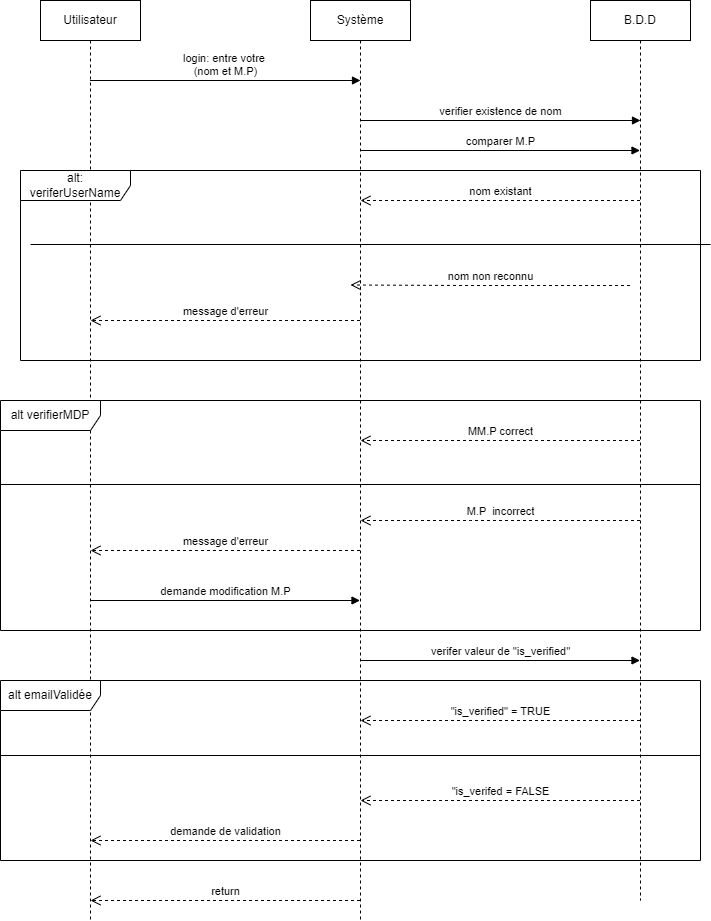

The diagram above was exported from draw.io. Its source (the exported page's mxGraphModel, read from the mxfile embedded in the PNG):
<mxGraphModel dx="794" dy="448" grid="1" gridSize="10" guides="1" tooltips="1" connect="1" arrows="1" fold="1" page="1" pageScale="1" pageWidth="827" pageHeight="1169" math="0" shadow="0">
  <root>
    <mxCell id="0" />
    <mxCell id="1" parent="0" />
    <mxCell id="sHXvfa_yWqoZ0J-Guc9v-1" value="Utilisateur" style="shape=umlLifeline;perimeter=lifelinePerimeter;whiteSpace=wrap;html=1;container=1;dropTarget=0;collapsible=0;recursiveResize=0;outlineConnect=0;portConstraint=eastwest;newEdgeStyle={&quot;curved&quot;:0,&quot;rounded&quot;:0};" vertex="1" parent="1">
      <mxGeometry x="80" y="40" width="100" height="920" as="geometry" />
    </mxCell>
    <mxCell id="sHXvfa_yWqoZ0J-Guc9v-2" value="Système" style="shape=umlLifeline;perimeter=lifelinePerimeter;whiteSpace=wrap;html=1;container=1;dropTarget=0;collapsible=0;recursiveResize=0;outlineConnect=0;portConstraint=eastwest;newEdgeStyle={&quot;curved&quot;:0,&quot;rounded&quot;:0};" vertex="1" parent="1">
      <mxGeometry x="350" y="40" width="100" height="920" as="geometry" />
    </mxCell>
    <mxCell id="sHXvfa_yWqoZ0J-Guc9v-3" value="B.D.D" style="shape=umlLifeline;perimeter=lifelinePerimeter;whiteSpace=wrap;html=1;container=1;dropTarget=0;collapsible=0;recursiveResize=0;outlineConnect=0;portConstraint=eastwest;newEdgeStyle={&quot;curved&quot;:0,&quot;rounded&quot;:0};" vertex="1" parent="1">
      <mxGeometry x="630" y="40" width="100" height="900" as="geometry" />
    </mxCell>
    <mxCell id="sHXvfa_yWqoZ0J-Guc9v-4" value="login: entre votre&amp;nbsp;&lt;br style=&quot;border-color: var(--border-color);&quot;&gt;(nom et M.P)" style="html=1;verticalAlign=bottom;endArrow=block;curved=0;rounded=0;" edge="1" parent="1" source="sHXvfa_yWqoZ0J-Guc9v-1">
      <mxGeometry width="80" relative="1" as="geometry">
        <mxPoint x="320" y="120" as="sourcePoint" />
        <mxPoint x="400" y="120" as="targetPoint" />
      </mxGeometry>
    </mxCell>
    <mxCell id="sHXvfa_yWqoZ0J-Guc9v-5" value="alt: veriferUserName" style="shape=umlFrame;whiteSpace=wrap;html=1;pointerEvents=0;width=110;height=30;" vertex="1" parent="1">
      <mxGeometry x="60" y="210" width="680" height="190" as="geometry" />
    </mxCell>
    <mxCell id="sHXvfa_yWqoZ0J-Guc9v-6" value="" style="line;strokeWidth=1;fillColor=none;align=left;verticalAlign=middle;spacingTop=-1;spacingLeft=3;spacingRight=3;rotatable=0;labelPosition=right;points=[];portConstraint=eastwest;strokeColor=inherit;" vertex="1" parent="1">
      <mxGeometry x="70" y="280" width="680" height="8" as="geometry" />
    </mxCell>
    <mxCell id="sHXvfa_yWqoZ0J-Guc9v-7" value="verifier existence de nom" style="html=1;verticalAlign=bottom;endArrow=block;curved=0;rounded=0;" edge="1" parent="1" source="sHXvfa_yWqoZ0J-Guc9v-2">
      <mxGeometry width="80" relative="1" as="geometry">
        <mxPoint x="600" y="160" as="sourcePoint" />
        <mxPoint x="680" y="160" as="targetPoint" />
      </mxGeometry>
    </mxCell>
    <mxCell id="sHXvfa_yWqoZ0J-Guc9v-9" value="message d'erreur" style="html=1;verticalAlign=bottom;endArrow=open;dashed=1;endSize=8;curved=0;rounded=0;" edge="1" parent="1">
      <mxGeometry relative="1" as="geometry">
        <mxPoint x="399.5" y="360" as="sourcePoint" />
        <mxPoint x="130" y="360" as="targetPoint" />
        <Array as="points">
          <mxPoint x="310" y="360" />
        </Array>
      </mxGeometry>
    </mxCell>
    <mxCell id="sHXvfa_yWqoZ0J-Guc9v-10" value="nom non reconnu" style="html=1;verticalAlign=bottom;endArrow=open;dashed=1;endSize=8;curved=0;rounded=0;" edge="1" parent="1">
      <mxGeometry relative="1" as="geometry">
        <mxPoint x="669.5" y="325" as="sourcePoint" />
        <mxPoint x="390" y="324.5" as="targetPoint" />
        <Array as="points">
          <mxPoint x="510" y="325" />
        </Array>
      </mxGeometry>
    </mxCell>
    <mxCell id="sHXvfa_yWqoZ0J-Guc9v-11" value="nom existant" style="html=1;verticalAlign=bottom;endArrow=open;dashed=1;endSize=8;curved=0;rounded=0;" edge="1" parent="1" source="sHXvfa_yWqoZ0J-Guc9v-3">
      <mxGeometry relative="1" as="geometry">
        <mxPoint x="480" y="240" as="sourcePoint" />
        <mxPoint x="400" y="240" as="targetPoint" />
        <Array as="points">
          <mxPoint x="480" y="240" />
        </Array>
      </mxGeometry>
    </mxCell>
    <mxCell id="sHXvfa_yWqoZ0J-Guc9v-12" value="comparer M.P" style="html=1;verticalAlign=bottom;endArrow=block;curved=0;rounded=0;" edge="1" parent="1" target="sHXvfa_yWqoZ0J-Guc9v-3">
      <mxGeometry width="80" relative="1" as="geometry">
        <mxPoint x="400" y="190" as="sourcePoint" />
        <mxPoint x="480" y="190" as="targetPoint" />
      </mxGeometry>
    </mxCell>
    <mxCell id="sHXvfa_yWqoZ0J-Guc9v-13" value="alt verifierMDP" style="shape=umlFrame;whiteSpace=wrap;html=1;pointerEvents=0;width=100;height=30;" vertex="1" parent="1">
      <mxGeometry x="40" y="440" width="700" height="230" as="geometry" />
    </mxCell>
    <mxCell id="sHXvfa_yWqoZ0J-Guc9v-14" value="" style="line;strokeWidth=1;fillColor=none;align=left;verticalAlign=middle;spacingTop=-1;spacingLeft=3;spacingRight=3;rotatable=0;labelPosition=right;points=[];portConstraint=eastwest;strokeColor=inherit;" vertex="1" parent="1">
      <mxGeometry x="40" y="520" width="700" height="8" as="geometry" />
    </mxCell>
    <mxCell id="sHXvfa_yWqoZ0J-Guc9v-16" value="MM.P correct" style="html=1;verticalAlign=bottom;endArrow=open;dashed=1;endSize=8;curved=0;rounded=0;" edge="1" parent="1" source="sHXvfa_yWqoZ0J-Guc9v-3">
      <mxGeometry relative="1" as="geometry">
        <mxPoint x="480" y="480" as="sourcePoint" />
        <mxPoint x="400" y="480" as="targetPoint" />
      </mxGeometry>
    </mxCell>
    <mxCell id="sHXvfa_yWqoZ0J-Guc9v-17" value="M.P&amp;nbsp; incorrect" style="html=1;verticalAlign=bottom;endArrow=open;dashed=1;endSize=8;curved=0;rounded=0;" edge="1" parent="1">
      <mxGeometry relative="1" as="geometry">
        <mxPoint x="679.5" y="560" as="sourcePoint" />
        <mxPoint x="400" y="560" as="targetPoint" />
        <Array as="points">
          <mxPoint x="510" y="560" />
        </Array>
      </mxGeometry>
    </mxCell>
    <mxCell id="sHXvfa_yWqoZ0J-Guc9v-18" value="message d'erreur" style="html=1;verticalAlign=bottom;endArrow=open;dashed=1;endSize=8;curved=0;rounded=0;" edge="1" parent="1" source="sHXvfa_yWqoZ0J-Guc9v-2">
      <mxGeometry relative="1" as="geometry">
        <mxPoint x="210" y="590" as="sourcePoint" />
        <mxPoint x="130" y="590" as="targetPoint" />
      </mxGeometry>
    </mxCell>
    <mxCell id="sHXvfa_yWqoZ0J-Guc9v-19" value="demande modification M.P" style="html=1;verticalAlign=bottom;endArrow=block;curved=0;rounded=0;" edge="1" parent="1" target="sHXvfa_yWqoZ0J-Guc9v-2">
      <mxGeometry width="80" relative="1" as="geometry">
        <mxPoint x="130" y="640" as="sourcePoint" />
        <mxPoint x="210" y="640" as="targetPoint" />
      </mxGeometry>
    </mxCell>
    <mxCell id="sHXvfa_yWqoZ0J-Guc9v-20" value="verifer valeur de &quot;is_verified&quot;" style="html=1;verticalAlign=bottom;endArrow=block;curved=0;rounded=0;" edge="1" parent="1" target="sHXvfa_yWqoZ0J-Guc9v-3">
      <mxGeometry width="80" relative="1" as="geometry">
        <mxPoint x="400" y="700" as="sourcePoint" />
        <mxPoint x="480" y="700" as="targetPoint" />
      </mxGeometry>
    </mxCell>
    <mxCell id="sHXvfa_yWqoZ0J-Guc9v-21" value="alt emailValidée" style="shape=umlFrame;whiteSpace=wrap;html=1;pointerEvents=0;width=100;height=30;" vertex="1" parent="1">
      <mxGeometry x="40" y="720" width="700" height="180" as="geometry" />
    </mxCell>
    <mxCell id="sHXvfa_yWqoZ0J-Guc9v-22" value="" style="line;strokeWidth=1;fillColor=none;align=left;verticalAlign=middle;spacingTop=-1;spacingLeft=3;spacingRight=3;rotatable=0;labelPosition=right;points=[];portConstraint=eastwest;strokeColor=inherit;" vertex="1" parent="1">
      <mxGeometry x="40" y="791" width="700" height="8" as="geometry" />
    </mxCell>
    <mxCell id="sHXvfa_yWqoZ0J-Guc9v-23" value="&quot;is_verified&quot; = TRUE" style="html=1;verticalAlign=bottom;endArrow=open;dashed=1;endSize=8;curved=0;rounded=0;" edge="1" parent="1" source="sHXvfa_yWqoZ0J-Guc9v-3">
      <mxGeometry relative="1" as="geometry">
        <mxPoint x="480" y="760" as="sourcePoint" />
        <mxPoint x="400" y="760" as="targetPoint" />
      </mxGeometry>
    </mxCell>
    <mxCell id="sHXvfa_yWqoZ0J-Guc9v-24" value="&quot;is_verifed = FALSE" style="html=1;verticalAlign=bottom;endArrow=open;dashed=1;endSize=8;curved=0;rounded=0;" edge="1" parent="1" source="sHXvfa_yWqoZ0J-Guc9v-3">
      <mxGeometry relative="1" as="geometry">
        <mxPoint x="480" y="840" as="sourcePoint" />
        <mxPoint x="400" y="840" as="targetPoint" />
      </mxGeometry>
    </mxCell>
    <mxCell id="sHXvfa_yWqoZ0J-Guc9v-25" value="demande de validation" style="html=1;verticalAlign=bottom;endArrow=open;dashed=1;endSize=8;curved=0;rounded=0;" edge="1" parent="1" source="sHXvfa_yWqoZ0J-Guc9v-2">
      <mxGeometry relative="1" as="geometry">
        <mxPoint x="210" y="880" as="sourcePoint" />
        <mxPoint x="130" y="880" as="targetPoint" />
      </mxGeometry>
    </mxCell>
    <mxCell id="sHXvfa_yWqoZ0J-Guc9v-27" value="return" style="html=1;verticalAlign=bottom;endArrow=open;dashed=1;endSize=8;curved=0;rounded=0;" edge="1" parent="1" source="sHXvfa_yWqoZ0J-Guc9v-2">
      <mxGeometry relative="1" as="geometry">
        <mxPoint x="210" y="940" as="sourcePoint" />
        <mxPoint x="130" y="940" as="targetPoint" />
      </mxGeometry>
    </mxCell>
  </root>
</mxGraphModel>